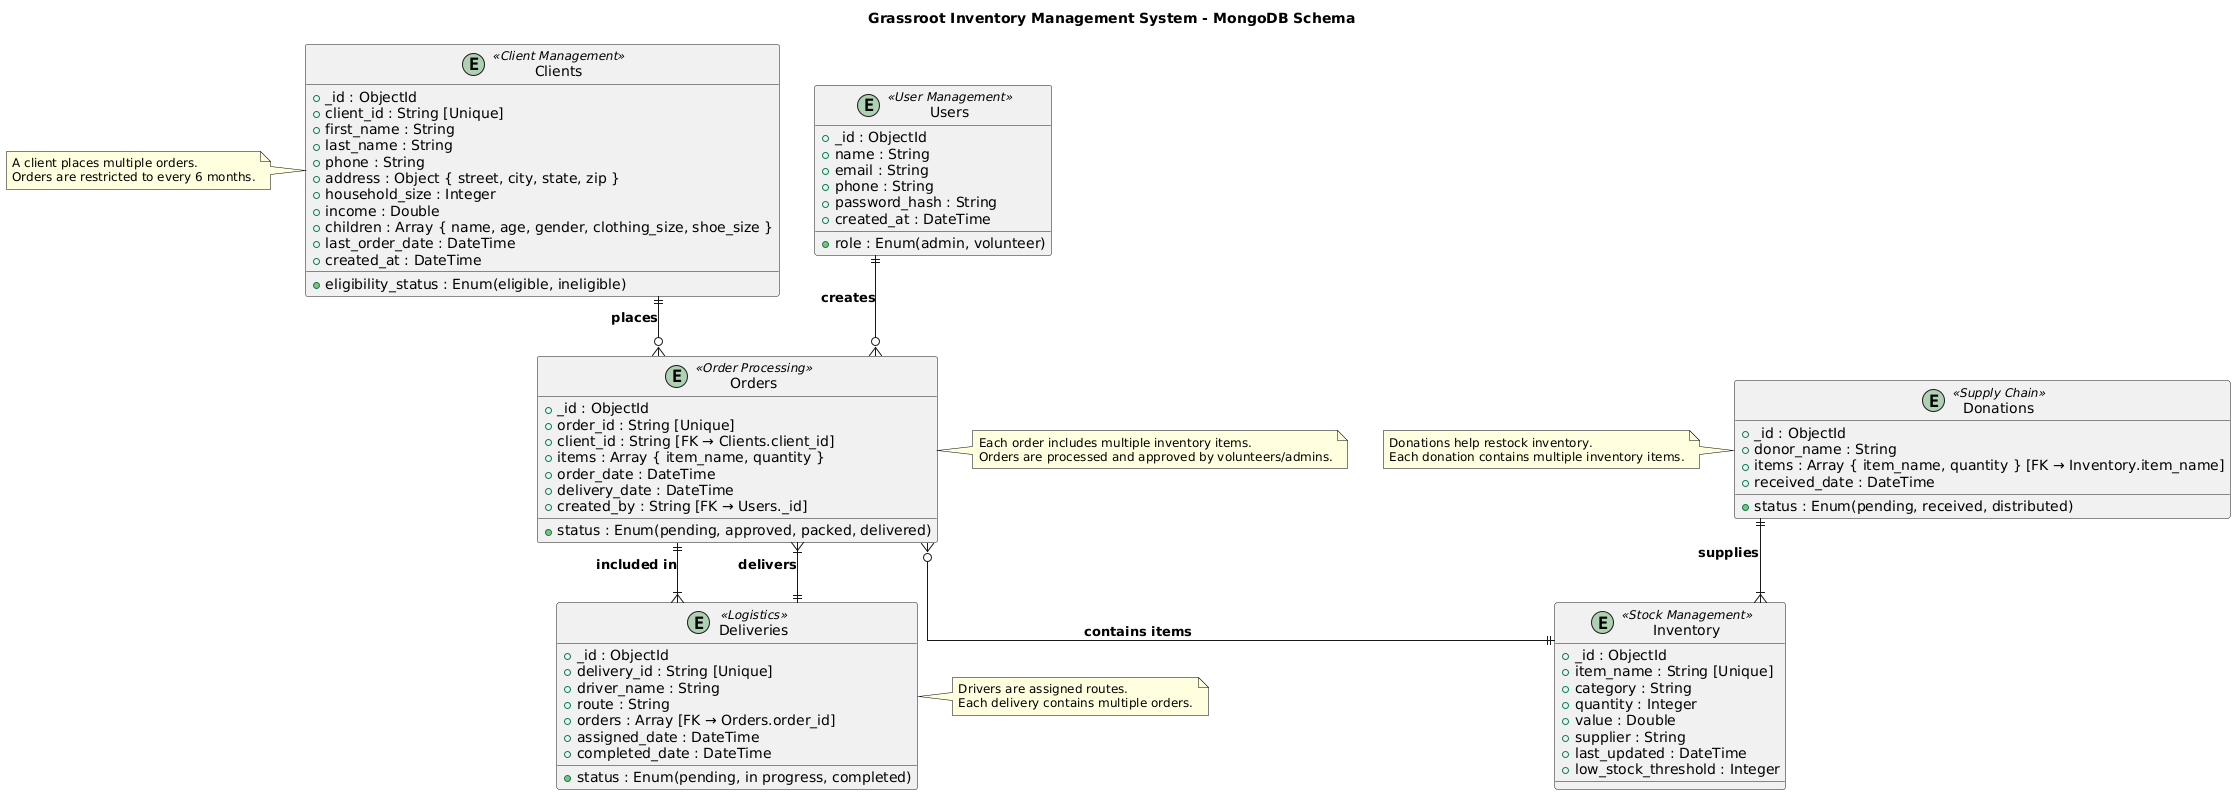

The diagram above was rendered by PlantUML. Its source (embedded in the PNG):
@startuml
title **Grassroot Inventory Management System - MongoDB Schema**

skinparam linetype ortho
skinparam backgroundColor White
skinparam entity {
    BackgroundColor LightBlue
    BorderColor Black
    FontColor Black
    FontSize 12
    StereotypeFontSize 10
}
skinparam note {
    BackgroundColor LightYellow
    BorderColor Black
    FontSize 12
}

entity "Users" as Users <<User Management>> {
  + _id : ObjectId
  + name : String
  + email : String
  + phone : String
  + password_hash : String
  + role : Enum(admin, volunteer)
  + created_at : DateTime
}

entity "Clients" as Clients <<Client Management>> {
  + _id : ObjectId
  + client_id : String [Unique]
  + first_name : String
  + last_name : String
  + phone : String
  + address : Object { street, city, state, zip }
  + household_size : Integer
  + income : Double
  + children : Array { name, age, gender, clothing_size, shoe_size }
  + last_order_date : DateTime
  + eligibility_status : Enum(eligible, ineligible)
  + created_at : DateTime
}

entity "Inventory" as Inventory <<Stock Management>> {
  + _id : ObjectId
  + item_name : String [Unique]
  + category : String
  + quantity : Integer
  + value : Double
  + supplier : String
  + last_updated : DateTime
  + low_stock_threshold : Integer
}

entity "Orders" as Orders <<Order Processing>> {
  + _id : ObjectId
  + order_id : String [Unique]
  + client_id : String [FK → Clients.client_id]
  + items : Array { item_name, quantity }
  + status : Enum(pending, approved, packed, delivered)
  + order_date : DateTime
  + delivery_date : DateTime
  + created_by : String [FK → Users._id]
}

entity "Deliveries" as Deliveries <<Logistics>> {
  + _id : ObjectId
  + delivery_id : String [Unique]
  + driver_name : String
  + route : String
  + orders : Array [FK → Orders.order_id]
  + status : Enum(pending, in progress, completed)
  + assigned_date : DateTime
  + completed_date : DateTime
}

entity "Donations" as Donations <<Supply Chain>> {
  + _id : ObjectId
  + donor_name : String
  + items : Array { item_name, quantity } [FK → Inventory.item_name]
  + received_date : DateTime
  + status : Enum(pending, received, distributed)
}

' --- RELATIONSHIPS WITH DESCRIPTIONS ---
Clients ||--o{ Orders : "**places**"
Orders ||--|{ Deliveries : "**included in**"
Users ||--o{ Orders : "**creates**"
Orders }o--|| Inventory : "**contains items**"
Deliveries ||--|{ Orders : "**delivers**"
Donations ||--|{ Inventory : "**supplies**"

' --- NOTES EXPLAINING RELATIONSHIPS ---
note left of Clients
A client places multiple orders.
Orders are restricted to every 6 months.
end note

note right of Orders
Each order includes multiple inventory items.
Orders are processed and approved by volunteers/admins.
end note

note right of Deliveries
Drivers are assigned routes.
Each delivery contains multiple orders.
end note

note left of Donations
Donations help restock inventory.
Each donation contains multiple inventory items.
end note
@enduml